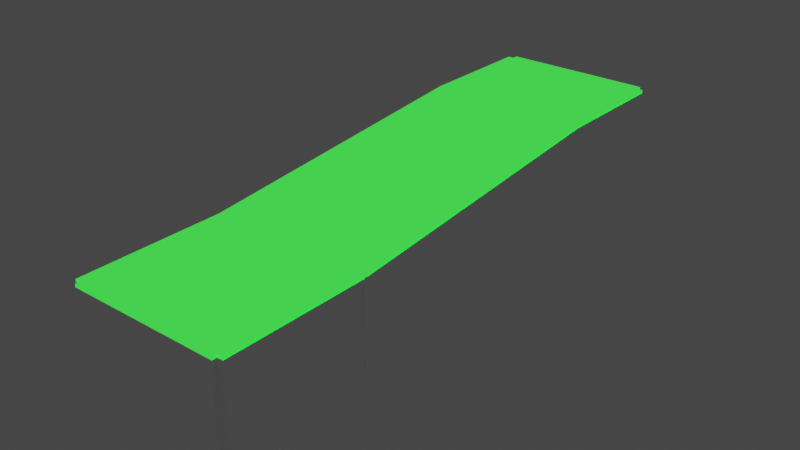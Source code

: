 # Source: ClipperHomeBuilding.blend  (saved by Blender 5.1.30; exported with 4.5.12 LTS)
import bpy
from mathutils import Matrix  # noqa: F401  (used for matrix-valued properties, if any)

bpy.ops.wm.read_factory_settings(use_empty=True)
scene = bpy.context.scene
scene.name = 'Scene'

# ---- materials (node trees are filled in below, after node groups)
mat_walls = bpy.data.materials.new('Walls')
mat_lights = bpy.data.materials.new('Lights')

# ---- material node trees
mat_walls.use_nodes = True; mat_walls.node_tree.nodes.clear()
_N = mat_walls.node_tree.nodes; _L = mat_walls.node_tree.links
n0 = _N.new('ShaderNodeBsdfPrincipled'); n0.name = 'Principled BSDF'; n0.location = (-200, 100)
n0.inputs[0].default_value = (1.0, 1.0, 1.0, 1.0)
n0.inputs[1].default_value = 0.9219
n0.inputs[2].default_value = 0.3802
n1 = _N.new('ShaderNodeOutputMaterial'); n1.name = 'Material Output'; n1.location = (200, 100)
_L.new(n0.outputs[0], n1.inputs[0])
n1.is_active_output = True
mat_lights.use_nodes = True; mat_lights.node_tree.nodes.clear()
_N = mat_lights.node_tree.nodes; _L = mat_lights.node_tree.links
n0 = _N.new('ShaderNodeBsdfPrincipled'); n0.name = 'Principled BSDF'; n0.location = (-200, 100)
n0.inputs[0].default_value = (1.0, 1.0, 1.0, 1.0)
n0.inputs[27].default_value = (0.0, 1.0, 0.01353, 1.0)
n0.inputs[28].default_value = 1.0
n1 = _N.new('ShaderNodeOutputMaterial'); n1.name = 'Material Output'; n1.location = (200, 100)
_L.new(n0.outputs[0], n1.inputs[0])
n1.is_active_output = True

# ---- world
world_world = bpy.data.worlds.new('World'); scene.world = world_world
world_world.use_nodes = True; world_world.node_tree.nodes.clear()
_N = world_world.node_tree.nodes; _L = world_world.node_tree.links
n0 = _N.new('ShaderNodeOutputWorld'); n0.name = 'World Output'; n0.location = (300, 300)
n1 = _N.new('ShaderNodeBackground'); n1.name = 'Background'; n1.location = (10, 300)
n1.inputs[0].default_value = (0.05088, 0.05088, 0.05088, 1.0)
_L.new(n1.outputs[0], n0.inputs[0])
n0.is_active_output = True
world_world.color = (0.05088, 0.05088, 0.05088)
world_world.use_sun_shadow = False
world_world.sun_shadow_jitter_overblur = 0.0

# ---- meshes
me_cube = bpy.data.meshes.new('Cube')
me_cube.from_pydata([(-1.0, -1.0, -1.0), (-1.0, -1.0, 1.0), (-1.0, 1.0, -1.0), (-1.0, 1.0, 1.0), (1.0, -1.0, -1.0), (1.0, -1.0, 1.0), (1.0, 1.0, -1.0), (1.0, 1.0, 1.0), (-1.0, -5.989, -20.04), (-1.0, -5.989, -18.04), (1.0, -5.989, -18.04), (1.0, -5.989, -20.04), (-1.0, -8.361, -20.04), (-1.0, -8.361, -18.04), (1.0, -8.361, -18.04), (1.0, -8.361, -20.04), (-1.079, -1.0, -1.0), (-1.079, -1.0, 1.0), (-1.079, 1.0, 1.0), (-1.079, 1.0, -1.0), (1.079, 1.0, -1.0), (1.079, 1.0, 1.0), (1.079, -1.0, 1.0), (1.079, -1.0, -1.0), (-1.079, -5.989, -20.04), (-1.079, -5.989, -18.04), (1.079, -5.989, -18.04), (1.079, -5.989, -20.04), (1.0, -8.44, -20.04), (1.0, -8.44, -18.04), (-1.0, -8.44, -18.04), (-1.0, -8.44, -20.04), (1.079, -8.361, -18.04), (1.079, -8.361, -20.04), (-1.079, -8.361, -20.04), (-1.079, -8.361, -18.04), (-1.0, 1.101, 1.0), (-1.0, 1.101, -1.0), (1.0, 1.101, -1.0), (1.0, 1.101, 1.0), (-1.0, -1.012, 68.83), (-1.0, 0.9875, 68.83), (1.0, 0.9875, 68.83), (1.0, -1.012, 68.83), (-1.0, -6.001, 49.78), (1.0, -6.001, 49.78), (1.0, -8.373, 49.78), (-1.0, -8.373, 49.78), (-1.079, 0.9875, 68.83), (-1.079, -1.012, 68.83), (1.079, -1.012, 68.83), (1.079, 0.9875, 68.83), (-1.079, -6.001, 49.78), (1.079, -6.001, 49.78), (-1.0, -8.452, 49.78), (1.0, -8.452, 49.78), (1.079, -8.373, 49.78), (-1.079, -8.373, 49.78), (-1.0, 1.089, 68.83), (1.0, 1.089, 68.83)], [], [(39, 36, 58, 59), (2, 6, 4, 0), (7, 3, 1, 5), (10, 9, 13, 14), (0, 4, 11, 8), (5, 1, 9, 10), (6, 2, 37, 38), (7, 6, 38, 39), (2, 3, 36, 37), (8, 11, 15, 12), (37, 36, 39, 38), (16, 17, 18, 19), (1, 17, 16, 0), (30, 29, 55, 54), (2, 19, 18, 3), (0, 16, 19, 2), (20, 21, 22, 23), (7, 21, 20, 6), (17, 25, 52, 49), (4, 23, 22, 5), (6, 20, 23, 4), (17, 16, 24, 25), (8, 24, 16, 0), (9, 25, 24, 8), (3, 7, 42, 41), (23, 22, 26, 27), (25, 35, 57, 52), (11, 27, 26, 10), (4, 23, 27, 11), (28, 29, 30, 31), (14, 29, 28, 15), (3, 18, 48, 41), (12, 31, 30, 13), (15, 28, 31, 12), (27, 26, 32, 33), (5, 10, 45, 43), (15, 33, 32, 14), (11, 27, 33, 15), (25, 24, 34, 35), (12, 34, 24, 8), (13, 35, 34, 12), (13, 30, 54, 47), (41, 42, 59, 58), (41, 48, 49, 40), (43, 50, 51, 42), (40, 49, 52, 44), (45, 53, 50, 43), (47, 54, 55, 46), (46, 56, 53, 45), (44, 52, 57, 47), (18, 17, 49, 48), (14, 32, 56, 46), (26, 22, 50, 53), (22, 21, 51, 50), (7, 5, 43, 42), (14, 13, 47, 46), (7, 39, 59, 42), (13, 9, 44, 47), (32, 26, 53, 56), (1, 3, 41, 40), (29, 14, 46, 55), (9, 1, 40, 44), (36, 3, 41, 58), (10, 14, 46, 45), (21, 7, 42, 51), (35, 13, 47, 57)])
_uv = me_cube.uv_layers.new(name='UVMap')
_uv.uv.foreach_set('vector', [0.625, 0.5, 0.625, 0.25, 0.625, 0.25, 0.625, 0.5, 0.125, 0.5, 0.375, 0.5, 0.375, 0.75, 0.125, 0.75, 0.625, 0.5, 0.875, 0.5, 0.875, 0.75, 0.625, 0.75, 0.625, 0.75, 0.875, 0.75, 0.875, 0.75, 0.625, 0.75, 0.125, 0.75, 0.375, 0.75, 0.375, 0.75, 0.125, 0.75, 0.625, 0.75, 0.875, 0.75, 0.875, 0.75, 0.625, 0.75, 0.375, 0.5, 0.125, 0.5, 0.125, 0.5, 0.375, 0.5, 0.625, 0.5, 0.375, 0.5, 0.375, 0.5, 0.625, 0.5, 0.375, 0.25, 0.625, 0.25, 0.625, 0.25, 0.375, 0.25, 0.125, 0.75, 0.375, 0.75, 0.375, 0.75, 0.125, 0.75, 0.375, 0.25, 0.625, 0.25, 0.625, 0.5, 0.375, 0.5, 0.375, 0.0, 0.625, 0.0, 0.625, 0.25, 0.375, 0.25, 0.625, 0.0, 0.625, 0.0, 0.375, 0.0, 0.375, 0.0, 0.625, 1.0, 0.625, 0.75, 0.625, 0.75, 0.625, 1.0, 0.375, 0.25, 0.375, 0.25, 0.625, 0.25, 0.625, 0.25, 0.375, 0.0, 0.375, 0.0, 0.375, 0.25, 0.375, 0.25, 0.375, 0.5, 0.625, 0.5, 0.625, 0.75, 0.375, 0.75, 0.625, 0.5, 0.625, 0.5, 0.375, 0.5, 0.375, 0.5, 0.625, 0.0, 0.625, 0.0, 0.625, 0.0, 0.625, 0.0, 0.375, 0.75, 0.375, 0.75, 0.625, 0.75, 0.625, 0.75, 0.375, 0.5, 0.375, 0.5, 0.375, 0.75, 0.375, 0.75, 0.625, 0.0, 0.375, 0.0, 0.375, 0.0, 0.625, 0.0, 0.375, 0.0, 0.375, 0.0, 0.375, 0.0, 0.375, 0.0, 0.625, 0.0, 0.625, 0.0, 0.375, 0.0, 0.375, 0.0, 0.875, 0.5, 0.625, 0.5, 0.625, 0.5, 0.875, 0.5, 0.375, 0.75, 0.625, 0.75, 0.625, 0.75, 0.375, 0.75, 0.625, 0.0, 0.625, 0.0, 0.625, 0.0, 0.625, 0.0, 0.375, 0.75, 0.375, 0.75, 0.625, 0.75, 0.625, 0.75, 0.375, 0.75, 0.375, 0.75, 0.375, 0.75, 0.375, 0.75, 0.375, 0.75, 0.625, 0.75, 0.625, 1.0, 0.375, 1.0, 0.625, 0.75, 0.625, 0.75, 0.375, 0.75, 0.375, 0.75, 0.625, 0.25, 0.625, 0.25, 0.625, 0.25, 0.625, 0.25, 0.375, 1.0, 0.375, 1.0, 0.625, 1.0, 0.625, 1.0, 0.375, 0.75, 0.375, 0.75, 0.375, 1.0, 0.375, 1.0, 0.375, 0.75, 0.625, 0.75, 0.625, 0.75, 0.375, 0.75, 0.625, 0.75, 0.625, 0.75, 0.625, 0.75, 0.625, 0.75, 0.375, 0.75, 0.375, 0.75, 0.625, 0.75, 0.625, 0.75, 0.375, 0.75, 0.375, 0.75, 0.375, 0.75, 0.375, 0.75, 0.625, 0.0, 0.375, 0.0, 0.375, 0.0, 0.625, 0.0, 0.375, 0.0, 0.375, 0.0, 0.375, 0.0, 0.375, 0.0, 0.625, 0.0, 0.625, 0.0, 0.375, 0.0, 0.375, 0.0, 0.625, 1.0, 0.625, 1.0, 0.625, 1.0, 0.625, 1.0, 0.875, 0.5, 0.625, 0.5, 0.625, 0.5, 0.875, 0.5, 0.625, 0.25, 0.625, 0.25, 0.625, 0.0, 0.625, 0.0, 0.625, 0.75, 0.625, 0.75, 0.625, 0.5, 0.625, 0.5, 0.625, 0.0, 0.625, 0.0, 0.625, 0.0, 0.625, 0.0, 0.625, 0.75, 0.625, 0.75, 0.625, 0.75, 0.625, 0.75, 0.625, 1.0, 0.625, 1.0, 0.625, 0.75, 0.625, 0.75, 0.625, 0.75, 0.625, 0.75, 0.625, 0.75, 0.625, 0.75, 0.625, 0.0, 0.625, 0.0, 0.625, 0.0, 0.625, 0.0, 0.625, 0.25, 0.625, 0.0, 0.625, 0.0, 0.625, 0.25, 0.625, 0.75, 0.625, 0.75, 0.625, 0.75, 0.625, 0.75, 0.625, 0.75, 0.625, 0.75, 0.625, 0.75, 0.625, 0.75, 0.625, 0.75, 0.625, 0.5, 0.625, 0.5, 0.625, 0.75, 0.625, 0.5, 0.625, 0.75, 0.625, 0.75, 0.625, 0.5, 0.625, 0.75, 0.875, 0.75, 0.875, 0.75, 0.625, 0.75, 0.625, 0.5, 0.625, 0.5, 0.625, 0.5, 0.625, 0.5, 0.875, 0.75, 0.875, 0.75, 0.875, 0.75, 0.875, 0.75, 0.625, 0.75, 0.625, 0.75, 0.625, 0.75, 0.625, 0.75, 0.875, 0.75, 0.875, 0.5, 0.875, 0.5, 0.875, 0.75, 0.625, 0.75, 0.625, 0.75, 0.625, 0.75, 0.625, 0.75, 0.875, 0.75, 0.875, 0.75, 0.875, 0.75, 0.875, 0.75, 0.625, 0.25, 0.625, 0.25, 0.625, 0.25, 0.625, 0.25, 0.625, 0.75, 0.625, 0.75, 0.625, 0.75, 0.625, 0.75, 0.625, 0.5, 0.625, 0.5, 0.625, 0.5, 0.625, 0.5, 0.625, 0.0, 0.625, 0.0, 0.625, 0.0, 0.625, 0.0])
me_cube.materials.append(mat_walls)
me_cube.update()
me_cube_005 = bpy.data.meshes.new('Cube.005')
me_cube_005.from_pydata([(-1.0, -1.0, -1.0), (-1.0, -1.0, 1.0), (-1.0, 1.0, -1.0), (-1.0, 1.0, 1.0), (1.0, -1.0, -1.0), (1.0, -1.0, 1.0), (1.0, 1.0, -1.0), (1.0, 1.0, 1.0), (-1.0, -5.989, -20.04), (-1.0, -5.989, -18.04), (1.0, -5.989, -18.04), (1.0, -5.989, -20.04), (-1.0, -8.361, -20.04), (-1.0, -8.361, -18.04), (1.0, -8.361, -18.04), (1.0, -8.361, -20.04), (-1.079, -1.0, -1.0), (-1.079, -1.0, 1.0), (-1.079, 1.0, 1.0), (-1.079, 1.0, -1.0), (1.079, 1.0, -1.0), (1.079, 1.0, 1.0), (1.079, -1.0, 1.0), (1.079, -1.0, -1.0), (-1.079, -5.989, -20.04), (-1.079, -5.989, -18.04), (1.079, -5.989, -18.04), (1.079, -5.989, -20.04), (1.0, -8.44, -20.04), (1.0, -8.44, -18.04), (-1.0, -8.44, -18.04), (-1.0, -8.44, -20.04), (1.079, -8.361, -18.04), (1.079, -8.361, -20.04), (-1.079, -8.361, -20.04), (-1.079, -8.361, -18.04), (-1.0, 1.101, 1.0), (-1.0, 1.101, -1.0), (1.0, 1.101, -1.0), (1.0, 1.101, 1.0)], [], [(3, 7, 39, 36), (2, 6, 4, 0), (7, 3, 1, 5), (10, 9, 13, 14), (0, 4, 11, 8), (5, 1, 9, 10), (6, 2, 37, 38), (7, 6, 38, 39), (2, 3, 36, 37), (8, 11, 15, 12), (37, 36, 39, 38), (16, 17, 18, 19), (1, 17, 16, 0), (3, 18, 17, 1), (2, 19, 18, 3), (0, 16, 19, 2), (20, 21, 22, 23), (7, 21, 20, 6), (5, 22, 21, 7), (4, 23, 22, 5), (6, 20, 23, 4), (17, 16, 24, 25), (8, 24, 16, 0), (9, 25, 24, 8), (1, 17, 25, 9), (23, 22, 26, 27), (10, 26, 22, 5), (11, 27, 26, 10), (4, 23, 27, 11), (28, 29, 30, 31), (14, 29, 28, 15), (13, 30, 29, 14), (12, 31, 30, 13), (15, 28, 31, 12), (27, 26, 32, 33), (14, 32, 26, 10), (15, 33, 32, 14), (11, 27, 33, 15), (25, 24, 34, 35), (12, 34, 24, 8), (13, 35, 34, 12), (9, 25, 35, 13)])
_uv = me_cube_005.uv_layers.new(name='UVMap')
_uv.uv.foreach_set('vector', [0.875, 0.5, 0.625, 0.5, 0.625, 0.5, 0.875, 0.5, 0.125, 0.5, 0.375, 0.5, 0.375, 0.75, 0.125, 0.75, 0.625, 0.5, 0.875, 0.5, 0.875, 0.75, 0.625, 0.75, 0.625, 0.75, 0.875, 0.75, 0.875, 0.75, 0.625, 0.75, 0.125, 0.75, 0.375, 0.75, 0.375, 0.75, 0.125, 0.75, 0.625, 0.75, 0.875, 0.75, 0.875, 0.75, 0.625, 0.75, 0.375, 0.5, 0.125, 0.5, 0.125, 0.5, 0.375, 0.5, 0.625, 0.5, 0.375, 0.5, 0.375, 0.5, 0.625, 0.5, 0.375, 0.25, 0.625, 0.25, 0.625, 0.25, 0.375, 0.25, 0.125, 0.75, 0.375, 0.75, 0.375, 0.75, 0.125, 0.75, 0.375, 0.25, 0.625, 0.25, 0.625, 0.5, 0.375, 0.5, 0.375, 0.0, 0.625, 0.0, 0.625, 0.25, 0.375, 0.25, 0.625, 0.0, 0.625, 0.0, 0.375, 0.0, 0.375, 0.0, 0.625, 0.25, 0.625, 0.25, 0.625, 0.0, 0.625, 0.0, 0.375, 0.25, 0.375, 0.25, 0.625, 0.25, 0.625, 0.25, 0.375, 0.0, 0.375, 0.0, 0.375, 0.25, 0.375, 0.25, 0.375, 0.5, 0.625, 0.5, 0.625, 0.75, 0.375, 0.75, 0.625, 0.5, 0.625, 0.5, 0.375, 0.5, 0.375, 0.5, 0.625, 0.75, 0.625, 0.75, 0.625, 0.5, 0.625, 0.5, 0.375, 0.75, 0.375, 0.75, 0.625, 0.75, 0.625, 0.75, 0.375, 0.5, 0.375, 0.5, 0.375, 0.75, 0.375, 0.75, 0.625, 0.0, 0.375, 0.0, 0.375, 0.0, 0.625, 0.0, 0.375, 0.0, 0.375, 0.0, 0.375, 0.0, 0.375, 0.0, 0.625, 0.0, 0.625, 0.0, 0.375, 0.0, 0.375, 0.0, 0.625, 0.0, 0.625, 0.0, 0.625, 0.0, 0.625, 0.0, 0.375, 0.75, 0.625, 0.75, 0.625, 0.75, 0.375, 0.75, 0.625, 0.75, 0.625, 0.75, 0.625, 0.75, 0.625, 0.75, 0.375, 0.75, 0.375, 0.75, 0.625, 0.75, 0.625, 0.75, 0.375, 0.75, 0.375, 0.75, 0.375, 0.75, 0.375, 0.75, 0.375, 0.75, 0.625, 0.75, 0.625, 1.0, 0.375, 1.0, 0.625, 0.75, 0.625, 0.75, 0.375, 0.75, 0.375, 0.75, 0.625, 1.0, 0.625, 1.0, 0.625, 0.75, 0.625, 0.75, 0.375, 1.0, 0.375, 1.0, 0.625, 1.0, 0.625, 1.0, 0.375, 0.75, 0.375, 0.75, 0.375, 1.0, 0.375, 1.0, 0.375, 0.75, 0.625, 0.75, 0.625, 0.75, 0.375, 0.75, 0.625, 0.75, 0.625, 0.75, 0.625, 0.75, 0.625, 0.75, 0.375, 0.75, 0.375, 0.75, 0.625, 0.75, 0.625, 0.75, 0.375, 0.75, 0.375, 0.75, 0.375, 0.75, 0.375, 0.75, 0.625, 0.0, 0.375, 0.0, 0.375, 0.0, 0.625, 0.0, 0.375, 0.0, 0.375, 0.0, 0.375, 0.0, 0.375, 0.0, 0.625, 0.0, 0.625, 0.0, 0.375, 0.0, 0.375, 0.0, 0.625, 0.0, 0.625, 0.0, 0.625, 0.0, 0.625, 0.0])
me_cube_005.materials.append(mat_lights)
me_cube_005.update()
me_cube_007 = bpy.data.meshes.new('Cube.007')
me_cube_007.from_pydata([(-1.0, -1.0, -1.0), (-1.0, -1.0, 2.302), (-1.0, 1.0, -1.0), (-1.0, 1.0, 2.302), (1.0, -1.0, -1.0), (1.0, -1.0, 2.302), (1.0, 1.0, -1.0), (1.0, 1.0, 2.302), (0.3333, 1.0, -1.0), (-0.3333, 1.0, -1.0), (-0.3333, 1.0, 2.302), (0.3333, 1.0, 2.302), (-0.3333, -1.0, -1.0), (0.3333, -1.0, -1.0), (0.3333, -1.0, 2.302), (-0.3333, -1.0, 2.302), (0.1667, 1.0, -1.0), (-0.1667, 1.0, -1.0), (-0.1667, 1.0, 2.302), (0.0, 1.0, 2.302), (0.1667, 1.0, 2.302), (-0.1667, -1.0, -1.0), (0.1667, -1.0, -1.0), (0.1667, -1.0, 2.302), (0.0, -1.0, 2.302), (-0.1667, -1.0, 2.302), (-1.0, -1.0, -0.5), (-1.0, -1.0, 0.0), (-1.0, -1.0, 0.5), (-1.0, 1.0, 0.5), (-1.0, 1.0, 0.0), (-1.0, 1.0, -0.5), (1.0, 1.0, 0.5), (1.0, 1.0, 0.0), (1.0, 1.0, -0.5), (1.0, -1.0, 0.5), (1.0, -1.0, 0.0), (1.0, -1.0, -0.5), (0.3333, -1.0, 0.5), (0.3333, -1.0, 0.0), (0.3333, -1.0, -0.5), (-0.3333, -1.0, 0.5), (-0.3333, -1.0, 0.0), (-0.3333, -1.0, -0.5), (-0.3333, 1.0, 0.5), (-0.3333, 1.0, 0.0), (-0.3333, 1.0, -0.5), (0.3333, 1.0, 0.5), (0.3333, 1.0, 0.0), (0.3333, 1.0, -0.5), (-0.1667, 1.0, 0.5), (-0.1667, 1.0, 0.0), (-0.1667, 1.0, -0.5), (0.0, 1.0, 0.5), (0.0, 1.0, 0.0), (0.0, 1.0, -0.5), (0.1667, 1.0, 0.5), (0.1667, 1.0, 0.0), (0.1667, 1.0, -0.5), (0.1667, -1.0, 0.5), (0.1667, -1.0, 0.0), (0.1667, -1.0, -0.5), (0.0, -1.0, 0.5), (0.0, -1.0, 0.0), (0.0, -1.0, -0.5), (-0.1667, -1.0, 0.5), (-0.1667, -1.0, 0.0), (-0.1667, -1.0, -0.5)], [], [(28, 1, 3, 29), (47, 11, 7, 32), (32, 7, 5, 35), (41, 15, 1, 28), (8, 6, 4, 13), (10, 3, 1, 15), (7, 11, 14, 5), (18, 10, 15, 25), (2, 9, 12, 0), (16, 8, 13, 22), (35, 5, 14, 38), (65, 25, 15, 41), (29, 3, 10, 44), (56, 20, 11, 47), (44, 10, 18, 50), (50, 18, 19, 53), (53, 19, 20, 56), (38, 14, 23, 59), (59, 23, 24, 62), (62, 24, 25, 65), (9, 17, 21, 12), (11, 20, 23, 14), (20, 19, 24, 23), (19, 18, 25, 24), (64, 63, 66, 67), (63, 62, 65, 66), (61, 60, 63, 64), (60, 59, 62, 63), (13, 40, 61, 22), (40, 39, 60, 61), (39, 38, 59, 60), (55, 54, 57, 58), (54, 53, 56, 57), (52, 51, 54, 55), (51, 50, 53, 54), (9, 46, 52, 17), (46, 45, 51, 52), (45, 44, 50, 51), (16, 58, 49, 8), (58, 57, 48, 49), (57, 56, 47, 48), (2, 31, 46, 9), (31, 30, 45, 46), (30, 29, 44, 45), (21, 67, 43, 12), (67, 66, 42, 43), (66, 65, 41, 42), (4, 37, 40, 13), (37, 36, 39, 40), (36, 35, 38, 39), (12, 43, 26, 0), (43, 42, 27, 26), (42, 41, 28, 27), (6, 34, 37, 4), (34, 33, 36, 37), (33, 32, 35, 36), (8, 49, 34, 6), (49, 48, 33, 34), (48, 47, 32, 33), (0, 26, 31, 2), (26, 27, 30, 31), (27, 28, 29, 30), (22, 61, 58, 16), (61, 64, 55, 58), (64, 67, 52, 55), (67, 21, 17, 52)])
_uv = me_cube_007.uv_layers.new(name='UVMap')
_uv.uv.foreach_set('vector', [0.5625, 0.0, 0.625, 0.0, 0.625, 0.25, 0.5625, 0.25, 0.5625, 0.4167, 0.625, 0.4167, 0.625, 0.5, 0.5625, 0.5, 0.5625, 0.5, 0.625, 0.5, 0.625, 0.75, 0.5625, 0.75, 0.5625, 0.9167, 0.625, 0.9167, 0.625, 1.0, 0.5625, 1.0, 0.2917, 0.5, 0.375, 0.5, 0.375, 0.75, 0.2917, 0.75, 0.7917, 0.5, 0.875, 0.5, 0.875, 0.75, 0.7917, 0.75, 0.625, 0.5, 0.7083, 0.5, 0.7083, 0.75, 0.625, 0.75, 0.7708, 0.5, 0.7917, 0.5, 0.7917, 0.75, 0.7708, 0.75, 0.125, 0.5, 0.2083, 0.5, 0.2083, 0.75, 0.125, 0.75, 0.2708, 0.5, 0.2917, 0.5, 0.2917, 0.75, 0.2708, 0.75, 0.5625, 0.75, 0.625, 0.75, 0.625, 0.8333, 0.5625, 0.8333, 0.5625, 0.8958, 0.625, 0.8958, 0.625, 0.9167, 0.5625, 0.9167, 0.5625, 0.25, 0.625, 0.25, 0.625, 0.3333, 0.5625, 0.3333, 0.5625, 0.3958, 0.625, 0.3958, 0.625, 0.4167, 0.5625, 0.4167, 0.5625, 0.3333, 0.625, 0.3333, 0.625, 0.3542, 0.5625, 0.3542, 0.5625, 0.3542, 0.625, 0.3542, 0.625, 0.375, 0.5625, 0.375, 0.5625, 0.375, 0.625, 0.375, 0.625, 0.3958, 0.5625, 0.3958, 0.5625, 0.8333, 0.625, 0.8333, 0.625, 0.8542, 0.5625, 0.8542, 0.5625, 0.8542, 0.625, 0.8542, 0.625, 0.875, 0.5625, 0.875, 0.5625, 0.875, 0.625, 0.875, 0.625, 0.8958, 0.5625, 0.8958, 0.2083, 0.5, 0.2292, 0.5, 0.2292, 0.75, 0.2083, 0.75, 0.7083, 0.5, 0.7292, 0.5, 0.7292, 0.75, 0.7083, 0.75, 0.7292, 0.5, 0.75, 0.5, 0.75, 0.75, 0.7292, 0.75, 0.75, 0.5, 0.7708, 0.5, 0.7708, 0.75, 0.75, 0.75, 0.4375, 0.875, 0.5, 0.875, 0.5, 0.8958, 0.4375, 0.8958, 0.5, 0.875, 0.5625, 0.875, 0.5625, 0.8958, 0.5, 0.8958, 0.4375, 0.8542, 0.5, 0.8542, 0.5, 0.875, 0.4375, 0.875, 0.5, 0.8542, 0.5625, 0.8542, 0.5625, 0.875, 0.5, 0.875, 0.375, 0.8333, 0.4375, 0.8333, 0.4375, 0.8542, 0.375, 0.8542, 0.4375, 0.8333, 0.5, 0.8333, 0.5, 0.8542, 0.4375, 0.8542, 0.5, 0.8333, 0.5625, 0.8333, 0.5625, 0.8542, 0.5, 0.8542, 0.4375, 0.375, 0.5, 0.375, 0.5, 0.3958, 0.4375, 0.3958, 0.5, 0.375, 0.5625, 0.375, 0.5625, 0.3958, 0.5, 0.3958, 0.4375, 0.3542, 0.5, 0.3542, 0.5, 0.375, 0.4375, 0.375, 0.5, 0.3542, 0.5625, 0.3542, 0.5625, 0.375, 0.5, 0.375, 0.375, 0.3333, 0.4375, 0.3333, 0.4375, 0.3542, 0.375, 0.3542, 0.4375, 0.3333, 0.5, 0.3333, 0.5, 0.3542, 0.4375, 0.3542, 0.5, 0.3333, 0.5625, 0.3333, 0.5625, 0.3542, 0.5, 0.3542, 0.375, 0.3958, 0.4375, 0.3958, 0.4375, 0.4167, 0.375, 0.4167, 0.4375, 0.3958, 0.5, 0.3958, 0.5, 0.4167, 0.4375, 0.4167, 0.5, 0.3958, 0.5625, 0.3958, 0.5625, 0.4167, 0.5, 0.4167, 0.375, 0.25, 0.4375, 0.25, 0.4375, 0.3333, 0.375, 0.3333, 0.4375, 0.25, 0.5, 0.25, 0.5, 0.3333, 0.4375, 0.3333, 0.5, 0.25, 0.5625, 0.25, 0.5625, 0.3333, 0.5, 0.3333, 0.375, 0.8958, 0.4375, 0.8958, 0.4375, 0.9167, 0.375, 0.9167, 0.4375, 0.8958, 0.5, 0.8958, 0.5, 0.9167, 0.4375, 0.9167, 0.5, 0.8958, 0.5625, 0.8958, 0.5625, 0.9167, 0.5, 0.9167, 0.375, 0.75, 0.4375, 0.75, 0.4375, 0.8333, 0.375, 0.8333, 0.4375, 0.75, 0.5, 0.75, 0.5, 0.8333, 0.4375, 0.8333, 0.5, 0.75, 0.5625, 0.75, 0.5625, 0.8333, 0.5, 0.8333, 0.375, 0.9167, 0.4375, 0.9167, 0.4375, 1.0, 0.375, 1.0, 0.4375, 0.9167, 0.5, 0.9167, 0.5, 1.0, 0.4375, 1.0, 0.5, 0.9167, 0.5625, 0.9167, 0.5625, 1.0, 0.5, 1.0, 0.375, 0.5, 0.4375, 0.5, 0.4375, 0.75, 0.375, 0.75, 0.4375, 0.5, 0.5, 0.5, 0.5, 0.75, 0.4375, 0.75, 0.5, 0.5, 0.5625, 0.5, 0.5625, 0.75, 0.5, 0.75, 0.375, 0.4167, 0.4375, 0.4167, 0.4375, 0.5, 0.375, 0.5, 0.4375, 0.4167, 0.5, 0.4167, 0.5, 0.5, 0.4375, 0.5, 0.5, 0.4167, 0.5625, 0.4167, 0.5625, 0.5, 0.5, 0.5, 0.375, 0.0, 0.4375, 0.0, 0.4375, 0.25, 0.375, 0.25, 0.4375, 0.0, 0.5, 0.0, 0.5, 0.25, 0.4375, 0.25, 0.5, 0.0, 0.5625, 0.0, 0.5625, 0.25, 0.5, 0.25, 0.375, 0.8542, 0.4375, 0.8542, 0.4375, 0.3958, 0.375, 0.3958, 0.4375, 0.8542, 0.4375, 0.875, 0.4375, 0.375, 0.4375, 0.3958, 0.4375, 0.875, 0.4375, 0.8958, 0.4375, 0.3542, 0.4375, 0.375, 0.4375, 0.8958, 0.375, 0.8958, 0.375, 0.3542, 0.4375, 0.3542])
me_cube_007.materials.append(mat_walls)
me_cube_007.update()

# ---- objects
ob_building = bpy.data.objects.new('Building', me_cube)
ob_ceiling = bpy.data.objects.new('Ceiling', me_cube_005)
ob_innerwall = bpy.data.objects.new('InnerWall', me_cube_007)

# ---- transforms, parenting, visibility, modifiers, constraints
ob_building.location = (0.0, 40.0, -1.678)
ob_building.scale = (50.18, 40.24, 1.0)
ob_ceiling.location = (0.0, 40.0, 67.45)
ob_ceiling.scale = (50.18, 40.24, 1.0)
ob_innerwall.location = (0.0, -201.1, 0.7583)
ob_innerwall.scale = (55.39, 1.0, 20.78)

# ---- collection membership
scene.collection.objects.link(ob_building)
scene.collection.objects.link(ob_ceiling)
scene.collection.objects.link(ob_innerwall)

# ---- scene / render settings (as saved in the file)
scene.frame_start = 1; scene.frame_end = 250; scene.frame_set(1)
scene.render.engine = 'BLENDER_EEVEE_NEXT'
scene.render.bake_bias = 0.0
scene.render.bake_samples = 0
scene.cycles.sampling_pattern = 'TABULATED_SOBOL'
scene.cycles.use_light_tree = False
scene.view_settings.view_transform = 'Filmic'
bpy.context.view_layer.update()

# ---- added for rendering (the .blend has no active camera): camera
cam_auto = bpy.data.cameras.new('AutoCamera')
cam_auto.lens = 50.0
cam_auto.sensor_width = 36.0
cam_auto.clip_end = 6659.04
ob_auto_camera = bpy.data.objects.new('AutoCamera', cam_auto)
scene.collection.objects.link(ob_auto_camera)
ob_auto_camera.location = (379.434, -563.224, 326.912)
ob_auto_camera.rotation_euler = (1.09748, -7.21219e-08, 0.694738)
scene.camera = ob_auto_camera
bpy.context.view_layer.update()
